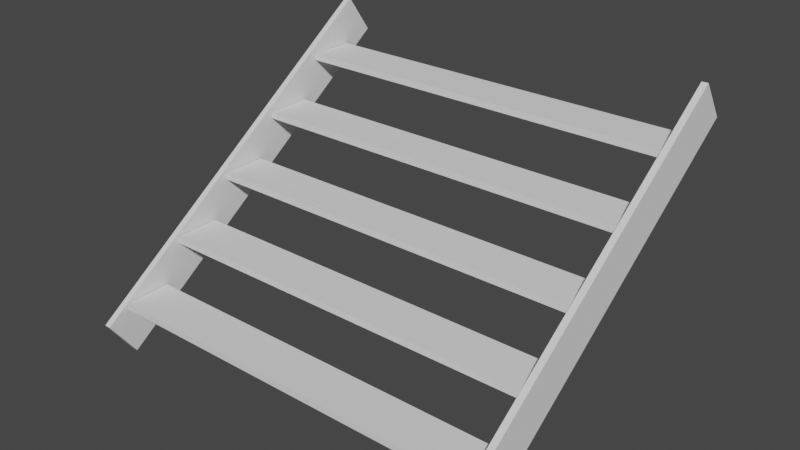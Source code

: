 # Source: Escalera_torre.blend  (saved by Blender 2.82.7; exported with 4.5.12 LTS)
import bpy
from mathutils import Matrix  # noqa: F401  (used for matrix-valued properties, if any)

bpy.ops.wm.read_factory_settings(use_empty=True)
scene = bpy.context.scene
scene.name = 'Scene'

# ---- collections
col_collection = bpy.data.collections.new('Collection'); scene.collection.children.link(col_collection)
col_escalera = bpy.data.collections.new('Escalera'); scene.collection.children.link(col_escalera)

# ---- world
world_world = bpy.data.worlds.new('World'); scene.world = world_world
world_world.use_nodes = True; world_world.node_tree.nodes.clear()
_N = world_world.node_tree.nodes; _L = world_world.node_tree.links
n0 = _N.new('ShaderNodeOutputWorld'); n0.name = 'World Output'; n0.location = (300, 300)
n1 = _N.new('ShaderNodeBackground'); n1.name = 'Background'; n1.location = (10, 300)
n1.inputs[0].default_value = (0.05088, 0.05088, 0.05088, 1.0)
_L.new(n1.outputs[0], n0.inputs[0])
n0.is_active_output = True
world_world.color = (0.05088, 0.05088, 0.05088)
world_world.use_sun_shadow = False
world_world.sun_shadow_jitter_overblur = 0.0

# ---- meshes
me_cube_006 = bpy.data.meshes.new('Cube.006')
me_cube_006.from_pydata([(1.0, 1.0, -1.0), (1.0, -1.0, -1.0), (-1.0, 1.0, -1.0), (-1.0, -1.0, -1.0), (1.0, -1.0, 5.186), (-1.0, -1.0, 5.186), (1.0, 1.0, 5.186), (-1.0, 1.0, 5.186), (4.355, -1.0, -1.0), (4.355, 1.0, -1.0), (4.355, 1.0, 5.186), (4.355, -1.0, 5.186), (1.0, 126.5, -1.0), (1.0, 124.5, -1.0), (-1.0, 126.5, -1.0), (-1.0, 124.5, -1.0), (1.0, 124.5, 5.186), (-1.0, 124.5, 5.186), (1.0, 126.5, 5.186), (-1.0, 126.5, 5.186), (4.355, 124.5, -1.0), (4.355, 126.5, -1.0), (4.355, 126.5, 5.186), (4.355, 124.5, 5.186)], [], [(6, 4, 11, 10), (2, 7, 6, 0), (2, 0, 1, 3), (3, 5, 7, 2), (6, 7, 5, 4), (1, 4, 5, 3), (9, 10, 11, 8), (1, 0, 9, 8), (4, 1, 8, 11), (0, 6, 10, 9), (18, 16, 23, 22), (14, 19, 18, 12), (14, 12, 13, 15), (15, 17, 19, 14), (18, 19, 17, 16), (13, 16, 17, 15), (21, 22, 23, 20), (13, 12, 21, 20), (16, 13, 20, 23), (12, 18, 22, 21)])
_uv = me_cube_006.uv_layers.new(name='UVMap')
_uv.uv.foreach_set('vector', [0.625, 0.5, 0.625, 0.75, 0.625, 0.75, 0.625, 0.5, 0.375, 0.25, 0.625, 0.25, 0.625, 0.5, 0.375, 0.5, 0.125, 0.5, 0.375, 0.5, 0.375, 0.75, 0.125, 0.75, 0.375, 0.0, 0.625, 0.0, 0.625, 0.25, 0.375, 0.25, 0.625, 0.5, 0.875, 0.5, 0.875, 0.75, 0.625, 0.75, 0.375, 0.75, 0.625, 0.75, 0.625, 1.0, 0.375, 1.0, 0.375, 0.5, 0.625, 0.5, 0.625, 0.75, 0.375, 0.75, 0.375, 0.75, 0.375, 0.5, 0.375, 0.5, 0.375, 0.75, 0.625, 0.75, 0.375, 0.75, 0.375, 0.75, 0.625, 0.75, 0.375, 0.5, 0.625, 0.5, 0.625, 0.5, 0.375, 0.5, 0.625, 0.5, 0.625, 0.75, 0.625, 0.75, 0.625, 0.5, 0.375, 0.25, 0.625, 0.25, 0.625, 0.5, 0.375, 0.5, 0.125, 0.5, 0.375, 0.5, 0.375, 0.75, 0.125, 0.75, 0.375, 0.0, 0.625, 0.0, 0.625, 0.25, 0.375, 0.25, 0.625, 0.5, 0.875, 0.5, 0.875, 0.75, 0.625, 0.75, 0.375, 0.75, 0.625, 0.75, 0.625, 1.0, 0.375, 1.0, 0.375, 0.5, 0.625, 0.5, 0.625, 0.75, 0.375, 0.75, 0.375, 0.75, 0.375, 0.5, 0.375, 0.5, 0.375, 0.75, 0.625, 0.75, 0.375, 0.75, 0.375, 0.75, 0.625, 0.75, 0.375, 0.5, 0.625, 0.5, 0.625, 0.5, 0.375, 0.5])
me_cube_006.materials.append(None)
me_cube_006.use_remesh_preserve_volume = False
me_cube_006.use_remesh_preserve_attributes = False
me_cube_006.use_mirror_vertex_groups = False
me_cube_006.update()
me_cube_004 = bpy.data.meshes.new('Cube.004')
me_cube_004.from_pydata([(1.0, 1.0, -1.0), (1.0, -1.0, -1.0), (-1.0, 1.0, -1.0), (-1.0, -1.0, -1.0), (1.0, -1.0, 5.186), (-1.0, -1.0, 5.186), (1.0, 1.0, 5.186), (-1.0, 1.0, 5.186), (4.355, -1.0, -1.0), (4.355, 1.0, -1.0), (4.355, 1.0, 5.186), (4.355, -1.0, 5.186), (-6.497, 14.76, -1.0), (-6.497, 12.76, -1.0), (-8.497, 14.76, -1.0), (-8.497, 12.76, -1.0), (-6.497, 12.76, 5.186), (-8.497, 12.76, 5.186), (-6.497, 14.76, 5.186), (-8.497, 14.76, 5.186), (-3.142, 12.76, -1.0), (-3.142, 14.76, -1.0), (-3.142, 14.76, 5.186), (-3.142, 12.76, 5.186), (-13.99, 28.52, -1.0), (-13.99, 26.52, -1.0), (-15.99, 28.52, -1.0), (-15.99, 26.52, -1.0), (-13.99, 26.52, 5.186), (-15.99, 26.52, 5.186), (-13.99, 28.52, 5.186), (-15.99, 28.52, 5.186), (-10.64, 26.52, -1.0), (-10.64, 28.52, -1.0), (-10.64, 28.52, 5.186), (-10.64, 26.52, 5.186), (-21.49, 42.28, -1.0), (-21.49, 40.28, -1.0), (-23.49, 42.28, -1.0), (-23.49, 40.28, -1.0), (-21.49, 40.28, 5.186), (-23.49, 40.28, 5.186), (-21.49, 42.28, 5.186), (-23.49, 42.28, 5.186), (-18.14, 40.28, -1.0), (-18.14, 42.28, -1.0), (-18.14, 42.28, 5.186), (-18.14, 40.28, 5.186), (-28.99, 56.04, -1.0), (-28.99, 54.04, -1.0), (-30.99, 56.04, -1.0), (-30.99, 54.04, -1.0), (-28.99, 54.04, 5.186), (-30.99, 54.04, 5.186), (-28.99, 56.04, 5.186), (-30.99, 56.04, 5.186), (-25.63, 54.04, -1.0), (-25.63, 56.04, -1.0), (-25.63, 56.04, 5.186), (-25.63, 54.04, 5.186)], [], [(6, 4, 11, 10), (2, 7, 6, 0), (2, 0, 1, 3), (3, 5, 7, 2), (6, 7, 5, 4), (1, 4, 5, 3), (9, 10, 11, 8), (1, 0, 9, 8), (4, 1, 8, 11), (0, 6, 10, 9), (18, 16, 23, 22), (14, 19, 18, 12), (14, 12, 13, 15), (15, 17, 19, 14), (18, 19, 17, 16), (13, 16, 17, 15), (21, 22, 23, 20), (13, 12, 21, 20), (16, 13, 20, 23), (12, 18, 22, 21), (30, 28, 35, 34), (26, 31, 30, 24), (26, 24, 25, 27), (27, 29, 31, 26), (30, 31, 29, 28), (25, 28, 29, 27), (33, 34, 35, 32), (25, 24, 33, 32), (28, 25, 32, 35), (24, 30, 34, 33), (42, 40, 47, 46), (38, 43, 42, 36), (38, 36, 37, 39), (39, 41, 43, 38), (42, 43, 41, 40), (37, 40, 41, 39), (45, 46, 47, 44), (37, 36, 45, 44), (40, 37, 44, 47), (36, 42, 46, 45), (54, 52, 59, 58), (50, 55, 54, 48), (50, 48, 49, 51), (51, 53, 55, 50), (54, 55, 53, 52), (49, 52, 53, 51), (57, 58, 59, 56), (49, 48, 57, 56), (52, 49, 56, 59), (48, 54, 58, 57)])
_uv = me_cube_004.uv_layers.new(name='UVMap')
_uv.uv.foreach_set('vector', [0.625, 0.5, 0.625, 0.75, 0.625, 0.75, 0.625, 0.5, 0.375, 0.25, 0.625, 0.25, 0.625, 0.5, 0.375, 0.5, 0.125, 0.5, 0.375, 0.5, 0.375, 0.75, 0.125, 0.75, 0.375, 0.0, 0.625, 0.0, 0.625, 0.25, 0.375, 0.25, 0.625, 0.5, 0.875, 0.5, 0.875, 0.75, 0.625, 0.75, 0.375, 0.75, 0.625, 0.75, 0.625, 1.0, 0.375, 1.0, 0.375, 0.5, 0.625, 0.5, 0.625, 0.75, 0.375, 0.75, 0.375, 0.75, 0.375, 0.5, 0.375, 0.5, 0.375, 0.75, 0.625, 0.75, 0.375, 0.75, 0.375, 0.75, 0.625, 0.75, 0.375, 0.5, 0.625, 0.5, 0.625, 0.5, 0.375, 0.5, 0.625, 0.5, 0.625, 0.75, 0.625, 0.75, 0.625, 0.5, 0.375, 0.25, 0.625, 0.25, 0.625, 0.5, 0.375, 0.5, 0.125, 0.5, 0.375, 0.5, 0.375, 0.75, 0.125, 0.75, 0.375, 0.0, 0.625, 0.0, 0.625, 0.25, 0.375, 0.25, 0.625, 0.5, 0.875, 0.5, 0.875, 0.75, 0.625, 0.75, 0.375, 0.75, 0.625, 0.75, 0.625, 1.0, 0.375, 1.0, 0.375, 0.5, 0.625, 0.5, 0.625, 0.75, 0.375, 0.75, 0.375, 0.75, 0.375, 0.5, 0.375, 0.5, 0.375, 0.75, 0.625, 0.75, 0.375, 0.75, 0.375, 0.75, 0.625, 0.75, 0.375, 0.5, 0.625, 0.5, 0.625, 0.5, 0.375, 0.5, 0.625, 0.5, 0.625, 0.75, 0.625, 0.75, 0.625, 0.5, 0.375, 0.25, 0.625, 0.25, 0.625, 0.5, 0.375, 0.5, 0.125, 0.5, 0.375, 0.5, 0.375, 0.75, 0.125, 0.75, 0.375, 0.0, 0.625, 0.0, 0.625, 0.25, 0.375, 0.25, 0.625, 0.5, 0.875, 0.5, 0.875, 0.75, 0.625, 0.75, 0.375, 0.75, 0.625, 0.75, 0.625, 1.0, 0.375, 1.0, 0.375, 0.5, 0.625, 0.5, 0.625, 0.75, 0.375, 0.75, 0.375, 0.75, 0.375, 0.5, 0.375, 0.5, 0.375, 0.75, 0.625, 0.75, 0.375, 0.75, 0.375, 0.75, 0.625, 0.75, 0.375, 0.5, 0.625, 0.5, 0.625, 0.5, 0.375, 0.5, 0.625, 0.5, 0.625, 0.75, 0.625, 0.75, 0.625, 0.5, 0.375, 0.25, 0.625, 0.25, 0.625, 0.5, 0.375, 0.5, 0.125, 0.5, 0.375, 0.5, 0.375, 0.75, 0.125, 0.75, 0.375, 0.0, 0.625, 0.0, 0.625, 0.25, 0.375, 0.25, 0.625, 0.5, 0.875, 0.5, 0.875, 0.75, 0.625, 0.75, 0.375, 0.75, 0.625, 0.75, 0.625, 1.0, 0.375, 1.0, 0.375, 0.5, 0.625, 0.5, 0.625, 0.75, 0.375, 0.75, 0.375, 0.75, 0.375, 0.5, 0.375, 0.5, 0.375, 0.75, 0.625, 0.75, 0.375, 0.75, 0.375, 0.75, 0.625, 0.75, 0.375, 0.5, 0.625, 0.5, 0.625, 0.5, 0.375, 0.5, 0.625, 0.5, 0.625, 0.75, 0.625, 0.75, 0.625, 0.5, 0.375, 0.25, 0.625, 0.25, 0.625, 0.5, 0.375, 0.5, 0.125, 0.5, 0.375, 0.5, 0.375, 0.75, 0.125, 0.75, 0.375, 0.0, 0.625, 0.0, 0.625, 0.25, 0.375, 0.25, 0.625, 0.5, 0.875, 0.5, 0.875, 0.75, 0.625, 0.75, 0.375, 0.75, 0.625, 0.75, 0.625, 1.0, 0.375, 1.0, 0.375, 0.5, 0.625, 0.5, 0.625, 0.75, 0.375, 0.75, 0.375, 0.75, 0.375, 0.5, 0.375, 0.5, 0.375, 0.75, 0.625, 0.75, 0.375, 0.75, 0.375, 0.75, 0.625, 0.75, 0.375, 0.5, 0.625, 0.5, 0.625, 0.5, 0.375, 0.5])
me_cube_004.materials.append(None)
me_cube_004.use_remesh_preserve_volume = False
me_cube_004.use_remesh_preserve_attributes = False
me_cube_004.use_mirror_vertex_groups = False
me_cube_004.update()

# ---- objects
ob_baranda = bpy.data.objects.new('baranda', me_cube_006)
ob_escalones = bpy.data.objects.new('escalones', me_cube_004)

# ---- transforms, parenting, visibility, modifiers, constraints
ob_baranda.location = (-5.515, -4.125, -0.3156)
ob_baranda.rotation_euler = (0.0, -0.9599, 4.712)
ob_baranda.scale = (0.1303, 0.04776, 1.0)
ob_baranda.lock_rotations_4d = False
ob_baranda.empty_display_type = 'ARROWS'
ob_baranda.lineart.crease_threshold = 0.0
ob_escalones.location = (-0.4659, -4.365, -0.2357)
ob_escalones.rotation_euler = (1.571, -0.0, -1.571)
ob_escalones.scale = (0.1303, 0.04776, 0.9617)
ob_escalones.lock_rotations_4d = False
ob_escalones.empty_display_type = 'ARROWS'
ob_escalones.lineart.crease_threshold = 0.0

# ---- collection membership
col_escalera.objects.link(ob_baranda)
col_escalera.objects.link(ob_escalones)

# ---- scene / render settings (as saved in the file)
scene.frame_start = 1; scene.frame_end = 250; scene.frame_set(1)
scene.render.engine = 'BLENDER_EEVEE_NEXT'
scene.cycles.use_denoising = False
scene.cycles.samples = 128
scene.cycles.sampling_pattern = 'TABULATED_SOBOL'
scene.cycles.use_adaptive_sampling = False
scene.cycles.use_light_tree = False
scene.view_settings.view_transform = 'Filmic'
bpy.context.view_layer.update()

# ---- added for rendering (the .blend has no active camera and no usable light): camera, sun
cam_auto = bpy.data.cameras.new('AutoCamera')
cam_auto.lens = 50.0
cam_auto.sensor_width = 36.0
cam_auto.clip_end = 1000.0
ob_auto_camera = bpy.data.objects.new('AutoCamera', cam_auto)
scene.collection.objects.link(ob_auto_camera)
ob_auto_camera.location = (5.95915, -12.7083, 7.84539)
ob_auto_camera.rotation_euler = (1.09748, -7.21219e-08, 0.694738)
scene.camera = ob_auto_camera
light_auto_sun = bpy.data.lights.new('AutoSun', 'SUN')
light_auto_sun.energy = 3.0
light_auto_sun.angle = 0.0523599
ob_auto_sun = bpy.data.objects.new('AutoSun', light_auto_sun)
scene.collection.objects.link(ob_auto_sun)
ob_auto_sun.rotation_euler = (0.872665, 0.174533, 0.523599)
bpy.context.view_layer.update()
